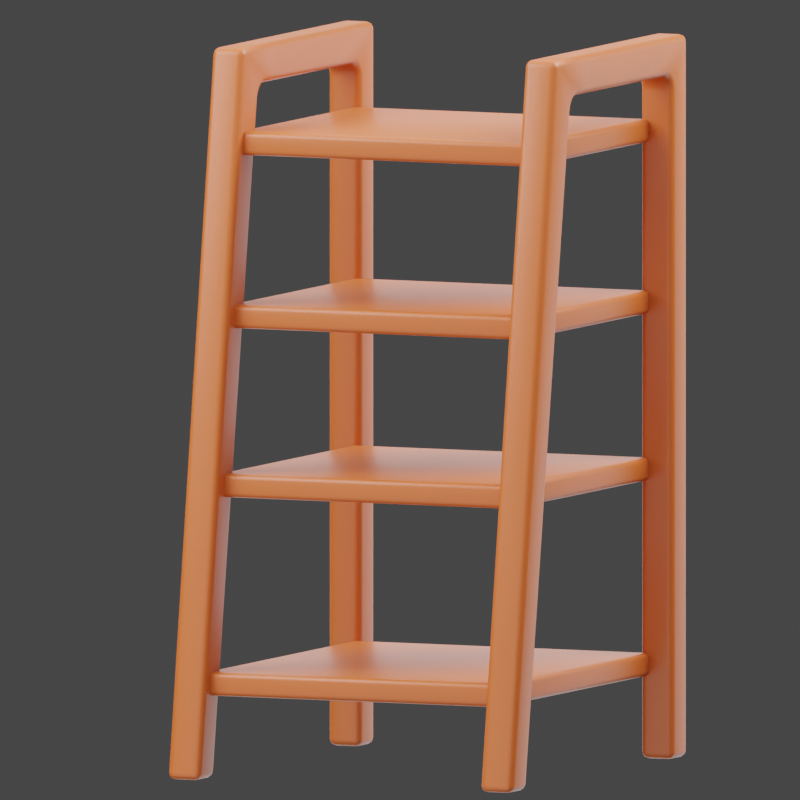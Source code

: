 # Source: Shelf.blend  (saved by Blender 3.2.14; exported with 4.5.12 LTS)
import bpy
from mathutils import Matrix  # noqa: F401  (used for matrix-valued properties, if any)

bpy.ops.wm.read_factory_settings(use_empty=True)
scene = bpy.context.scene
scene.name = 'a15.  Debit EDC'

# ---- collections
col_collection_015 = bpy.data.collections.new('Collection.015'); scene.collection.children.link(col_collection_015)

# ---- materials (node trees are filled in below, after node groups)
mat_material_003 = bpy.data.materials.new('Material.003')

# ---- node groups
ng_auto_smooth = bpy.data.node_groups.new('Auto Smooth', 'GeometryNodeTree')
_s = ng_auto_smooth.interface.new_socket(name='Geometry', in_out='OUTPUT', socket_type='NodeSocketGeometry')
_s = ng_auto_smooth.interface.new_socket(name='Geometry', in_out='INPUT', socket_type='NodeSocketGeometry')
_s = ng_auto_smooth.interface.new_socket(name='Angle', in_out='INPUT', socket_type='NodeSocketFloat')
_s.subtype = 'ANGLE'
_s.min_value = 0.0
_s.max_value = 3.142
ng_auto_smooth.is_modifier = True
_N = ng_auto_smooth.nodes; _L = ng_auto_smooth.links
n0 = _N.new('NodeGroupOutput'); n0.name = 'Group Output'; n0.location = (480, -100)
n1 = _N.new('NodeGroupInput'); n1.name = 'Group Input'; n1.location = (-420, -300)
n2 = _N.new('NodeGroupInput'); n2.name = 'Group Input.001'; n2.location = (-60, -100)
n3 = _N.new('GeometryNodeSetShadeSmooth'); n3.name = 'Set Shade Smooth'; n3.location = (120, -100)
n3.domain = 'EDGE'
n4 = _N.new('GeometryNodeSetShadeSmooth'); n4.name = 'Set Shade Smooth.001'; n4.location = (300, -100)
n5 = _N.new('GeometryNodeInputMeshEdgeAngle'); n5.name = 'Edge Angle'; n5.location = (-420, -220)
n6 = _N.new('GeometryNodeInputEdgeSmooth'); n6.name = 'Is Edge Smooth'; n6.location = (-60, -160)
n7 = _N.new('GeometryNodeInputShadeSmooth'); n7.name = 'Is Face Smooth'; n7.location = (-240, -340)
n8 = _N.new('FunctionNodeBooleanMath'); n8.name = 'Boolean Math'; n8.location = (-60, -220)
n9 = _N.new('FunctionNodeCompare'); n9.name = 'Compare'; n9.location = (-240, -180)
n9.operation = 'LESS_EQUAL'
_L.new(n5.outputs[0], n9.inputs[0])
_L.new(n4.outputs[0], n0.inputs[0])
_L.new(n1.outputs[1], n9.inputs[1])
_L.new(n9.outputs[0], n8.inputs[0])
_L.new(n7.outputs[0], n8.inputs[1])
_L.new(n2.outputs[0], n3.inputs[0])
_L.new(n6.outputs[0], n3.inputs[1])
_L.new(n3.outputs[0], n4.inputs[0])
_L.new(n8.outputs[0], n3.inputs[2])
n0.is_active_output = True

# ---- material node trees
mat_material_003.use_nodes = True; mat_material_003.node_tree.nodes.clear()
_N = mat_material_003.node_tree.nodes; _L = mat_material_003.node_tree.links
n0 = _N.new('ShaderNodeBsdfPrincipled'); n0.name = 'Principled BSDF'; n0.location = (10, 300)
n0.distribution = 'GGX'
n0.subsurface_method = 'RANDOM_WALK_SKIN'
n0.inputs[0].default_value = (0.4678, 0.08438, 0.01444, 1.0)
n0.inputs[2].default_value = 0.4
n0.inputs[3].default_value = 1.45
n0.inputs[27].default_value = (0.0, 0.0, 0.0, 1.0)
n0.inputs[28].default_value = 1.0
n1 = _N.new('ShaderNodeOutputMaterial'); n1.name = 'Material Output'; n1.location = (300, 300)
_L.new(n0.outputs[0], n1.inputs[0])
n1.is_active_output = True

# ---- world
world_world_015 = bpy.data.worlds.new('World.015'); scene.world = world_world_015
world_world_015.use_nodes = True; world_world_015.node_tree.nodes.clear()
_N = world_world_015.node_tree.nodes; _L = world_world_015.node_tree.links
n0 = _N.new('ShaderNodeOutputWorld'); n0.name = 'World Output'; n0.location = (300, 300)
n1 = _N.new('ShaderNodeBackground'); n1.name = 'Background'; n1.location = (10, 300)
n1.inputs[0].default_value = (0.05088, 0.05088, 0.05088, 1.0)
_L.new(n1.outputs[0], n0.inputs[0])
n0.is_active_output = True
world_world_015.color = (0.05088, 0.05088, 0.05088)
world_world_015.use_sun_shadow = False
world_world_015.sun_shadow_jitter_overblur = 0.0

# ---- cameras
cam_camera_012 = bpy.data.cameras.new('Camera.012')
cam_camera_012.type = 'ORTHO'
cam_camera_012.clip_end = 100.0
cam_camera_012.ortho_scale = 1.805
cam_camera_012.shift_x = -0.01
cam_camera_012.shift_y = -0.01

# ---- lights
light_area_022 = bpy.data.lights.new('Area.022', 'AREA')
light_area_022.transmission_factor = 0.0
light_area_022.energy = 1728.0
light_area_022.shadow_soft_size = 1.0
light_area_022.shadow_maximum_resolution = 0.006
light_area_022.use_absolute_resolution = True
light_area_022.size = 1.0
light_area_022.size_y = 1.0
light_light_023 = bpy.data.lights.new('Light.023', 'POINT')
light_light_023.transmission_factor = 0.0
light_light_023.energy = 2000.0
light_light_023.shadow_soft_size = 2.5
light_light_023.shadow_maximum_resolution = 0.006
light_light_023.use_absolute_resolution = True
light_light_024 = bpy.data.lights.new('Light.024', 'POINT')
light_light_024.transmission_factor = 0.0
light_light_024.energy = 1500.0
light_light_024.shadow_soft_size = 2.0
light_light_024.shadow_maximum_resolution = 0.006
light_light_024.use_absolute_resolution = True
light_area_023 = bpy.data.lights.new('Area.023', 'AREA')
light_area_023.transmission_factor = 0.0
light_area_023.energy = 157.1
light_area_023.shadow_soft_size = 1.37
light_area_023.shadow_maximum_resolution = 0.006
light_area_023.use_absolute_resolution = True
light_area_023.size = 1.37
light_area_023.size_y = 1.0
light_area_001 = bpy.data.lights.new('Area.001', 'AREA')
light_area_001.transmission_factor = 0.0
light_area_001.energy = 157.1
light_area_001.shadow_soft_size = 1.37
light_area_001.shadow_maximum_resolution = 0.006
light_area_001.use_absolute_resolution = True
light_area_001.size = 1.37
light_area_001.size_y = 1.0

# ---- meshes
me_cube_004 = bpy.data.meshes.new('Cube.004')
me_cube_004.from_pydata([(-1.379, -0.09873, -0.9962), (-0.7551, -0.09873, 3.051), (-1.379, 0.09873, -0.9962), (-0.7551, 0.09873, 3.051), (-1.159, -0.09873, -0.9962), (-1.159, 0.09873, -0.9962), (0.0, 0.09873, 3.051), (0.0, -0.09873, 3.051), (0.0, 0.09873, 2.832), (0.0, -0.09873, 2.832), (1.059, -0.09873, -0.9962), (1.059, -0.09873, 3.051), (1.059, 0.09873, -0.9962), (1.059, 0.09873, 3.051), (0.8451, -0.09873, -0.9962), (0.8451, 0.09873, -0.9962), (-0.4481, 0.09873, 2.832), (-0.5481, 0.09873, 2.747), (-0.4579, 0.09873, 2.831), (-0.4677, 0.09873, 2.829), (-0.4774, 0.09873, 2.827), (-0.4869, 0.09873, 2.823), (-0.4961, 0.09873, 2.819), (-0.5049, 0.09873, 2.813), (-0.5131, 0.09873, 2.807), (-0.5207, 0.09873, 2.8), (-0.5276, 0.09873, 2.792), (-0.5336, 0.09873, 2.783), (-0.5387, 0.09873, 2.775), (-0.5429, 0.09873, 2.765), (-0.5461, 0.09873, 2.756), (-0.5481, -0.09873, 2.747), (-0.4481, -0.09873, 2.832), (-0.5461, -0.09873, 2.756), (-0.5429, -0.09873, 2.765), (-0.5387, -0.09873, 2.775), (-0.5336, -0.09873, 2.783), (-0.5276, -0.09873, 2.792), (-0.5207, -0.09873, 2.8), (-0.5131, -0.09873, 2.807), (-0.5049, -0.09873, 2.813), (-0.4961, -0.09873, 2.819), (-0.4869, -0.09873, 2.823), (-0.4774, -0.09873, 2.827), (-0.4677, -0.09873, 2.829), (-0.4579, -0.09873, 2.831), (0.8451, 0.09873, 2.745), (0.759, 0.09873, 2.832), (0.8446, 0.09873, 2.755), (0.843, 0.09873, 2.765), (0.8403, 0.09873, 2.774), (0.8366, 0.09873, 2.783), (0.8319, 0.09873, 2.791), (0.8263, 0.09873, 2.799), (0.8199, 0.09873, 2.806), (0.8127, 0.09873, 2.813), (0.8048, 0.09873, 2.818), (0.7964, 0.09873, 2.823), (0.7874, 0.09873, 2.827), (0.7781, 0.09873, 2.829), (0.7686, 0.09873, 2.831), (0.759, -0.09873, 2.832), (0.8451, -0.09873, 2.745), (0.7686, -0.09873, 2.831), (0.7781, -0.09873, 2.829), (0.7874, -0.09873, 2.827), (0.7964, -0.09873, 2.823), (0.8048, -0.09873, 2.818), (0.8127, -0.09873, 2.813), (0.8199, -0.09873, 2.806), (0.8263, -0.09873, 2.799), (0.8319, -0.09873, 2.791), (0.8366, -0.09873, 2.783), (0.8403, -0.09873, 2.774), (0.843, -0.09873, 2.765), (0.8446, -0.09873, 2.755), (-1.379, 2.003, -0.9962), (-0.7551, 2.003, 3.051), (-1.379, 1.806, -0.9962), (-0.7551, 1.806, 3.051), (-1.159, 2.003, -0.9962), (-1.159, 1.806, -0.9962), (7.333e-08, 1.806, 3.051), (9.059e-08, 2.003, 3.051), (7.333e-08, 1.806, 2.832), (9.059e-08, 2.003, 2.832), (1.059, 2.003, -0.9962), (1.059, 2.003, 3.051), (1.059, 1.806, -0.9962), (1.059, 1.806, 3.051), (0.8451, 2.003, -0.9962), (0.8451, 1.806, -0.9962), (-0.4481, 1.806, 2.832), (-0.5481, 1.806, 2.747), (-0.4579, 1.806, 2.831), (-0.4677, 1.806, 2.829), (-0.4774, 1.806, 2.827), (-0.4869, 1.806, 2.823), (-0.4961, 1.806, 2.819), (-0.5049, 1.806, 2.813), (-0.5131, 1.806, 2.807), (-0.5207, 1.806, 2.8), (-0.5276, 1.806, 2.792), (-0.5336, 1.806, 2.783), (-0.5387, 1.806, 2.775), (-0.5429, 1.806, 2.765), (-0.5461, 1.806, 2.756), (-0.5481, 2.003, 2.747), (-0.4481, 2.003, 2.832), (-0.5461, 2.003, 2.756), (-0.5429, 2.003, 2.765), (-0.5387, 2.003, 2.775), (-0.5336, 2.003, 2.783), (-0.5276, 2.003, 2.792), (-0.5207, 2.003, 2.8), (-0.5131, 2.003, 2.807), (-0.5049, 2.003, 2.813), (-0.4961, 2.003, 2.819), (-0.4869, 2.003, 2.823), (-0.4774, 2.003, 2.827), (-0.4677, 2.003, 2.829), (-0.4579, 2.003, 2.831), (0.8451, 1.806, 2.745), (0.759, 1.806, 2.832), (0.8446, 1.806, 2.755), (0.843, 1.806, 2.765), (0.8403, 1.806, 2.774), (0.8366, 1.806, 2.783), (0.8319, 1.806, 2.791), (0.8263, 1.806, 2.799), (0.8199, 1.806, 2.806), (0.8127, 1.806, 2.813), (0.8048, 1.806, 2.818), (0.7964, 1.806, 2.823), (0.7874, 1.806, 2.827), (0.7781, 1.806, 2.829), (0.7686, 1.806, 2.831), (0.759, 2.003, 2.832), (0.8451, 2.003, 2.745), (0.7686, 2.003, 2.831), (0.7781, 2.003, 2.829), (0.7874, 2.003, 2.827), (0.7964, 2.003, 2.823), (0.8048, 2.003, 2.818), (0.8127, 2.003, 2.813), (0.8199, 2.003, 2.806), (0.8263, 2.003, 2.799), (0.8319, 2.003, 2.791), (0.8366, 2.003, 2.783), (0.8403, 2.003, 2.774), (0.843, 2.003, 2.765), (0.8446, 2.003, 2.755)], [], [(31, 33, 34, 35, 36, 37, 38, 39, 40, 41, 42, 43, 44, 45, 32, 9, 7, 1, 0, 4), (15, 14, 62, 46), (3, 1, 7, 6), (2, 5, 4, 0), (0, 1, 3, 2), (32, 16, 8, 9), (8, 6, 7, 9), (3, 6, 8, 16, 18, 19, 20, 21, 22, 23, 24, 25, 26, 27, 28, 29, 30, 17, 5, 2), (61, 63, 64, 65, 66, 67, 68, 69, 70, 71, 72, 73, 74, 75, 62, 14, 10, 11, 7, 9), (13, 6, 7, 11), (12, 10, 14, 15), (10, 12, 13, 11), (61, 9, 8, 47), (13, 12, 15, 46, 48, 49, 50, 51, 52, 53, 54, 55, 56, 57, 58, 59, 60, 47, 8, 6), (16, 32, 45, 18), (18, 45, 44, 19), (19, 44, 43, 20), (20, 43, 42, 21), (21, 42, 41, 22), (22, 41, 40, 23), (23, 40, 39, 24), (24, 39, 38, 25), (25, 38, 37, 26), (26, 37, 36, 27), (27, 36, 35, 28), (28, 35, 34, 29), (29, 34, 33, 30), (30, 33, 31, 17), (46, 62, 75, 48), (48, 75, 74, 49), (49, 74, 73, 50), (50, 73, 72, 51), (51, 72, 71, 52), (52, 71, 70, 53), (53, 70, 69, 54), (54, 69, 68, 55), (55, 68, 67, 56), (56, 67, 66, 57), (57, 66, 65, 58), (58, 65, 64, 59), (59, 64, 63, 60), (60, 63, 61, 47), (5, 17, 31, 4), (107, 80, 76, 77, 83, 85, 108, 121, 120, 119, 118, 117, 116, 115, 114, 113, 112, 111, 110, 109), (91, 122, 138, 90), (79, 82, 83, 77), (78, 76, 80, 81), (76, 78, 79, 77), (108, 85, 84, 92), (84, 85, 83, 82), (79, 78, 81, 93, 106, 105, 104, 103, 102, 101, 100, 99, 98, 97, 96, 95, 94, 92, 84, 82), (137, 85, 83, 87, 86, 90, 138, 151, 150, 149, 148, 147, 146, 145, 144, 143, 142, 141, 140, 139), (89, 87, 83, 82), (88, 91, 90, 86), (86, 87, 89, 88), (137, 123, 84, 85), (89, 82, 84, 123, 136, 135, 134, 133, 132, 131, 130, 129, 128, 127, 126, 125, 124, 122, 91, 88), (92, 94, 121, 108), (94, 95, 120, 121), (95, 96, 119, 120), (96, 97, 118, 119), (97, 98, 117, 118), (98, 99, 116, 117), (99, 100, 115, 116), (100, 101, 114, 115), (101, 102, 113, 114), (102, 103, 112, 113), (103, 104, 111, 112), (104, 105, 110, 111), (105, 106, 109, 110), (106, 93, 107, 109), (122, 124, 151, 138), (124, 125, 150, 151), (125, 126, 149, 150), (126, 127, 148, 149), (127, 128, 147, 148), (128, 129, 146, 147), (129, 130, 145, 146), (130, 131, 144, 145), (131, 132, 143, 144), (132, 133, 142, 143), (133, 134, 141, 142), (134, 135, 140, 141), (135, 136, 139, 140), (136, 123, 137, 139), (81, 80, 107, 93)])
me_cube_004.polygons.foreach_set('use_smooth', [True] * 86)
_uv = me_cube_004.uv_layers.new(name='UVMap')
_uv.uv.foreach_set('vector', [0.6038, 0.75, 0.6044, 0.7498, 0.6049, 0.7491, 0.6055, 0.7479, 0.606, 0.7464, 0.6066, 0.7446, 0.607, 0.7432, 0.6084, 0.7426, 0.6085, 0.7432, 0.6086, 0.7447, 0.6087, 0.7465, 0.6088, 0.748, 0.6089, 0.7491, 0.609, 0.7498, 0.609, 0.75, 0.609, 0.75, 0.625, 0.75, 0.625, 1.0, 0.375, 1.0, 0.375, 0.75, 0.375, 0.5, 0.375, 0.75, 0.6037, 0.75, 0.6037, 0.5, 0.875, 0.5, 0.875, 0.75, 0.625, 0.75, 0.625, 0.5, 0.125, 0.5, 0.375, 0.5, 0.375, 0.75, 0.125, 0.75, 0.375, 0.0, 0.625, 0.0, 0.625, 0.25, 0.375, 0.25, 0.609, 0.75, 0.609, 0.5, 0.609, 0.5, 0.609, 0.75, 0.609, 0.5, 0.625, 0.5, 0.625, 0.75, 0.609, 0.75, 0.625, 0.25, 0.625, 0.5, 0.609, 0.5, 0.609, 0.5, 0.609, 0.5002, 0.6089, 0.5009, 0.6088, 0.502, 0.6087, 0.5035, 0.6086, 0.5053, 0.6085, 0.5068, 0.6084, 0.5074, 0.607, 0.5068, 0.6066, 0.5054, 0.606, 0.5036, 0.6055, 0.5021, 0.6049, 0.5009, 0.6044, 0.5002, 0.6038, 0.5, 0.375, 0.5, 0.375, 0.25, 0.609, 0.75, 0.609, 0.7498, 0.6089, 0.749, 0.6088, 0.7477, 0.6087, 0.746, 0.6086, 0.7441, 0.6085, 0.7425, 0.6084, 0.7417, 0.6069, 0.7423, 0.6064, 0.7439, 0.6059, 0.7458, 0.6054, 0.7476, 0.6049, 0.7489, 0.6043, 0.7497, 0.6037, 0.75, 0.375, 0.75, 0.375, 1.0, 0.625, 1.0, 0.625, 0.75, 0.609, 0.75, 0.875, 0.5, 0.625, 0.5, 0.625, 0.75, 0.875, 0.75, 0.125, 0.5, 0.125, 0.75, 0.375, 0.75, 0.375, 0.5, 0.375, 0.0, 0.375, 0.25, 0.625, 0.25, 0.625, 0.0, 0.609, 0.75, 0.609, 0.75, 0.609, 0.5, 0.609, 0.5, 0.625, 0.25, 0.375, 0.25, 0.375, 0.5, 0.6037, 0.5, 0.6043, 0.5003, 0.6049, 0.5011, 0.6054, 0.5024, 0.6059, 0.5042, 0.6064, 0.5061, 0.6069, 0.5077, 0.6084, 0.5083, 0.6085, 0.5075, 0.6086, 0.5059, 0.6087, 0.504, 0.6088, 0.5023, 0.6089, 0.501, 0.609, 0.5002, 0.609, 0.5, 0.609, 0.5, 0.625, 0.5, 0.609, 0.5, 0.609, 0.75, 0.609, 0.7498, 0.609, 0.5002, 0.609, 0.5002, 0.609, 0.7498, 0.6089, 0.7491, 0.6089, 0.5009, 0.6089, 0.5009, 0.6089, 0.7491, 0.6088, 0.748, 0.6088, 0.502, 0.6088, 0.502, 0.6088, 0.748, 0.6087, 0.7465, 0.6087, 0.5035, 0.6087, 0.5035, 0.6087, 0.7465, 0.6086, 0.7447, 0.6086, 0.5053, 0.6086, 0.5053, 0.6086, 0.7447, 0.6085, 0.7432, 0.6085, 0.5068, 0.6085, 0.5068, 0.6085, 0.7432, 0.6084, 0.7426, 0.6084, 0.5074, 0.6084, 0.5074, 0.6084, 0.7426, 0.607, 0.7432, 0.607, 0.5068, 0.607, 0.5068, 0.607, 0.7432, 0.6066, 0.7446, 0.6066, 0.5054, 0.6066, 0.5054, 0.6066, 0.7446, 0.606, 0.7464, 0.606, 0.5036, 0.606, 0.5036, 0.606, 0.7464, 0.6055, 0.7479, 0.6055, 0.5021, 0.6055, 0.5021, 0.6055, 0.7479, 0.6049, 0.7491, 0.6049, 0.5009, 0.6049, 0.5009, 0.6049, 0.7491, 0.6044, 0.7498, 0.6044, 0.5002, 0.6044, 0.5002, 0.6044, 0.7498, 0.6038, 0.75, 0.6038, 0.5, 0.6037, 0.5, 0.6037, 0.75, 0.6043, 0.7497, 0.6043, 0.5003, 0.6043, 0.5003, 0.6043, 0.7497, 0.6049, 0.7489, 0.6049, 0.5011, 0.6049, 0.5011, 0.6049, 0.7489, 0.6054, 0.7476, 0.6054, 0.5024, 0.6054, 0.5024, 0.6054, 0.7476, 0.6059, 0.7458, 0.6059, 0.5042, 0.6059, 0.5042, 0.6059, 0.7458, 0.6064, 0.7439, 0.6064, 0.5061, 0.6064, 0.5061, 0.6064, 0.7439, 0.6069, 0.7423, 0.6069, 0.5077, 0.6069, 0.5077, 0.6069, 0.7423, 0.6084, 0.7417, 0.6084, 0.5083, 0.6084, 0.5083, 0.6084, 0.7417, 0.6085, 0.7425, 0.6085, 0.5075, 0.6085, 0.5075, 0.6085, 0.7425, 0.6086, 0.7441, 0.6086, 0.5059, 0.6086, 0.5059, 0.6086, 0.7441, 0.6087, 0.746, 0.6087, 0.504, 0.6087, 0.504, 0.6087, 0.746, 0.6088, 0.7477, 0.6088, 0.5023, 0.6088, 0.5023, 0.6088, 0.7477, 0.6089, 0.749, 0.6089, 0.501, 0.6089, 0.501, 0.6089, 0.749, 0.609, 0.7498, 0.609, 0.5002, 0.609, 0.5002, 0.609, 0.7498, 0.609, 0.75, 0.609, 0.5, 0.375, 0.5, 0.6038, 0.5, 0.6038, 0.75, 0.375, 0.75, 0.6038, 0.75, 0.375, 0.75, 0.375, 1.0, 0.625, 1.0, 0.625, 0.75, 0.609, 0.75, 0.609, 0.75, 0.609, 0.7498, 0.6089, 0.7491, 0.6088, 0.748, 0.6087, 0.7465, 0.6086, 0.7447, 0.6085, 0.7432, 0.6084, 0.7426, 0.607, 0.7432, 0.6066, 0.7446, 0.606, 0.7464, 0.6055, 0.7479, 0.6049, 0.7491, 0.6044, 0.7498, 0.375, 0.5, 0.6037, 0.5, 0.6037, 0.75, 0.375, 0.75, 0.875, 0.5, 0.625, 0.5, 0.625, 0.75, 0.875, 0.75, 0.125, 0.5, 0.125, 0.75, 0.375, 0.75, 0.375, 0.5, 0.375, 0.0, 0.375, 0.25, 0.625, 0.25, 0.625, 0.0, 0.609, 0.75, 0.609, 0.75, 0.609, 0.5, 0.609, 0.5, 0.609, 0.5, 0.609, 0.75, 0.625, 0.75, 0.625, 0.5, 0.625, 0.25, 0.375, 0.25, 0.375, 0.5, 0.6038, 0.5, 0.6044, 0.5002, 0.6049, 0.5009, 0.6055, 0.5021, 0.606, 0.5036, 0.6066, 0.5054, 0.607, 0.5068, 0.6084, 0.5074, 0.6085, 0.5068, 0.6086, 0.5053, 0.6087, 0.5035, 0.6088, 0.502, 0.6089, 0.5009, 0.609, 0.5002, 0.609, 0.5, 0.609, 0.5, 0.625, 0.5, 0.609, 0.75, 0.609, 0.75, 0.625, 0.75, 0.625, 1.0, 0.375, 1.0, 0.375, 0.75, 0.6037, 0.75, 0.6043, 0.7497, 0.6049, 0.7489, 0.6054, 0.7476, 0.6059, 0.7458, 0.6064, 0.7439, 0.6069, 0.7423, 0.6084, 0.7417, 0.6085, 0.7425, 0.6086, 0.7441, 0.6087, 0.746, 0.6088, 0.7477, 0.6089, 0.749, 0.609, 0.7498, 0.875, 0.5, 0.875, 0.75, 0.625, 0.75, 0.625, 0.5, 0.125, 0.5, 0.375, 0.5, 0.375, 0.75, 0.125, 0.75, 0.375, 0.0, 0.625, 0.0, 0.625, 0.25, 0.375, 0.25, 0.609, 0.75, 0.609, 0.5, 0.609, 0.5, 0.609, 0.75, 0.625, 0.25, 0.625, 0.5, 0.609, 0.5, 0.609, 0.5, 0.609, 0.5002, 0.6089, 0.501, 0.6088, 0.5023, 0.6087, 0.504, 0.6086, 0.5059, 0.6085, 0.5075, 0.6084, 0.5083, 0.6069, 0.5077, 0.6064, 0.5061, 0.6059, 0.5042, 0.6054, 0.5024, 0.6049, 0.5011, 0.6043, 0.5003, 0.6037, 0.5, 0.375, 0.5, 0.375, 0.25, 0.609, 0.5, 0.609, 0.5002, 0.609, 0.7498, 0.609, 0.75, 0.609, 0.5002, 0.6089, 0.5009, 0.6089, 0.7491, 0.609, 0.7498, 0.6089, 0.5009, 0.6088, 0.502, 0.6088, 0.748, 0.6089, 0.7491, 0.6088, 0.502, 0.6087, 0.5035, 0.6087, 0.7465, 0.6088, 0.748, 0.6087, 0.5035, 0.6086, 0.5053, 0.6086, 0.7447, 0.6087, 0.7465, 0.6086, 0.5053, 0.6085, 0.5068, 0.6085, 0.7432, 0.6086, 0.7447, 0.6085, 0.5068, 0.6084, 0.5074, 0.6084, 0.7426, 0.6085, 0.7432, 0.6084, 0.5074, 0.607, 0.5068, 0.607, 0.7432, 0.6084, 0.7426, 0.607, 0.5068, 0.6066, 0.5054, 0.6066, 0.7446, 0.607, 0.7432, 0.6066, 0.5054, 0.606, 0.5036, 0.606, 0.7464, 0.6066, 0.7446, 0.606, 0.5036, 0.6055, 0.5021, 0.6055, 0.7479, 0.606, 0.7464, 0.6055, 0.5021, 0.6049, 0.5009, 0.6049, 0.7491, 0.6055, 0.7479, 0.6049, 0.5009, 0.6044, 0.5002, 0.6044, 0.7498, 0.6049, 0.7491, 0.6044, 0.5002, 0.6038, 0.5, 0.6038, 0.75, 0.6044, 0.7498, 0.6037, 0.5, 0.6043, 0.5003, 0.6043, 0.7497, 0.6037, 0.75, 0.6043, 0.5003, 0.6049, 0.5011, 0.6049, 0.7489, 0.6043, 0.7497, 0.6049, 0.5011, 0.6054, 0.5024, 0.6054, 0.7476, 0.6049, 0.7489, 0.6054, 0.5024, 0.6059, 0.5042, 0.6059, 0.7458, 0.6054, 0.7476, 0.6059, 0.5042, 0.6064, 0.5061, 0.6064, 0.7439, 0.6059, 0.7458, 0.6064, 0.5061, 0.6069, 0.5077, 0.6069, 0.7423, 0.6064, 0.7439, 0.6069, 0.5077, 0.6084, 0.5083, 0.6084, 0.7417, 0.6069, 0.7423, 0.6084, 0.5083, 0.6085, 0.5075, 0.6085, 0.7425, 0.6084, 0.7417, 0.6085, 0.5075, 0.6086, 0.5059, 0.6086, 0.7441, 0.6085, 0.7425, 0.6086, 0.5059, 0.6087, 0.504, 0.6087, 0.746, 0.6086, 0.7441, 0.6087, 0.504, 0.6088, 0.5023, 0.6088, 0.7477, 0.6087, 0.746, 0.6088, 0.5023, 0.6089, 0.501, 0.6089, 0.749, 0.6088, 0.7477, 0.6089, 0.501, 0.609, 0.5002, 0.609, 0.7498, 0.6089, 0.749, 0.609, 0.5002, 0.609, 0.5, 0.609, 0.75, 0.609, 0.7498, 0.375, 0.5, 0.375, 0.75, 0.6038, 0.75, 0.6038, 0.5])
me_cube_004.materials.append(mat_material_003)
me_cube_004.update()
me_cube_013 = bpy.data.meshes.new('Cube.013')
me_cube_013.from_pydata([(-0.9099, -1.19, -0.06597), (-0.9099, -1.19, 0.06597), (-0.9099, 0.9041, -0.06597), (-0.9099, 0.9041, 0.06597), (0.9067, -1.19, -0.06597), (0.9067, -1.19, 0.06597), (0.9067, 0.9041, -0.06597), (0.9067, 0.9041, 0.06597), (-0.9099, -0.742, 2.923), (-0.9099, -0.742, 3.055), (-0.9099, 0.9041, 2.923), (-0.9099, 0.9041, 3.055), (0.9067, -0.742, 2.923), (0.9067, -0.742, 3.055), (0.9067, 0.9041, 2.923), (0.9067, 0.9041, 3.055), (-0.9099, -0.8562, 1.963), (-0.9099, -0.8562, 2.095), (-0.9099, 0.9088, 1.963), (-0.9099, 0.9088, 2.095), (0.9067, -0.8562, 1.963), (0.9067, -0.8562, 2.095), (0.9067, 0.9088, 1.963), (0.9067, 0.9088, 2.095), (-0.9099, -0.9998, 1.029), (-0.9099, -0.9998, 1.161), (-0.9099, 0.8949, 1.029), (-0.9099, 0.8949, 1.161), (0.9067, -0.9998, 1.029), (0.9067, -0.9998, 1.161), (0.9067, 0.8949, 1.029), (0.9067, 0.8949, 1.161)], [], [(0, 1, 3, 2), (2, 3, 7, 6), (6, 7, 5, 4), (4, 5, 1, 0), (2, 6, 4, 0), (7, 3, 1, 5), (8, 9, 11, 10), (10, 11, 15, 14), (14, 15, 13, 12), (12, 13, 9, 8), (10, 14, 12, 8), (15, 11, 9, 13), (16, 17, 19, 18), (18, 19, 23, 22), (22, 23, 21, 20), (20, 21, 17, 16), (18, 22, 20, 16), (23, 19, 17, 21), (24, 25, 27, 26), (26, 27, 31, 30), (30, 31, 29, 28), (28, 29, 25, 24), (26, 30, 28, 24), (31, 27, 25, 29)])
me_cube_013.polygons.foreach_set('use_smooth', [True] * 24)
_uv = me_cube_013.uv_layers.new(name='UVMap')
_uv.uv.foreach_set('vector', [0.375, 0.0, 0.625, 0.0, 0.625, 0.25, 0.375, 0.25, 0.375, 0.25, 0.625, 0.25, 0.625, 0.5, 0.375, 0.5, 0.375, 0.5, 0.625, 0.5, 0.625, 0.75, 0.375, 0.75, 0.375, 0.75, 0.625, 0.75, 0.625, 1.0, 0.375, 1.0, 0.125, 0.5, 0.375, 0.5, 0.375, 0.75, 0.125, 0.75, 0.625, 0.5, 0.875, 0.5, 0.875, 0.75, 0.625, 0.75, 0.375, 0.0, 0.625, 0.0, 0.625, 0.25, 0.375, 0.25, 0.375, 0.25, 0.625, 0.25, 0.625, 0.5, 0.375, 0.5, 0.375, 0.5, 0.625, 0.5, 0.625, 0.75, 0.375, 0.75, 0.375, 0.75, 0.625, 0.75, 0.625, 1.0, 0.375, 1.0, 0.125, 0.5, 0.375, 0.5, 0.375, 0.75, 0.125, 0.75, 0.625, 0.5, 0.875, 0.5, 0.875, 0.75, 0.625, 0.75, 0.375, 0.0, 0.625, 0.0, 0.625, 0.25, 0.375, 0.25, 0.375, 0.25, 0.625, 0.25, 0.625, 0.5, 0.375, 0.5, 0.375, 0.5, 0.625, 0.5, 0.625, 0.75, 0.375, 0.75, 0.375, 0.75, 0.625, 0.75, 0.625, 1.0, 0.375, 1.0, 0.125, 0.5, 0.375, 0.5, 0.375, 0.75, 0.125, 0.75, 0.625, 0.5, 0.875, 0.5, 0.875, 0.75, 0.625, 0.75, 0.375, 0.0, 0.625, 0.0, 0.625, 0.25, 0.375, 0.25, 0.375, 0.25, 0.625, 0.25, 0.625, 0.5, 0.375, 0.5, 0.375, 0.5, 0.625, 0.5, 0.625, 0.75, 0.375, 0.75, 0.375, 0.75, 0.625, 0.75, 0.625, 1.0, 0.375, 1.0, 0.125, 0.5, 0.375, 0.5, 0.375, 0.75, 0.125, 0.75, 0.625, 0.5, 0.875, 0.5, 0.875, 0.75, 0.625, 0.75])
me_cube_013.materials.append(mat_material_003)
me_cube_013.update()

# ---- objects
ob_cube_003 = bpy.data.objects.new('Cube.003', me_cube_004)
ob_cube_005 = bpy.data.objects.new('Cube.005', me_cube_013)
ob_area_031 = bpy.data.objects.new('Area.031', light_area_022)
ob_camera_016 = bpy.data.objects.new('Camera.016', cam_camera_012)
ob_light_031 = bpy.data.objects.new('Light.031', light_light_023)
ob_light_032 = bpy.data.objects.new('Light.032', light_light_024)
ob_area_032 = bpy.data.objects.new('Area.032', light_area_023)
ob_area_001 = bpy.data.objects.new('Area.001', light_area_001)

# ---- transforms, parenting, visibility, modifiers, constraints
ob_cube_003.location = (0.4093, 0.01372, 0.3948)
ob_cube_003.rotation_euler = (0.0, -0.0, 1.571)
ob_cube_003.scale = (0.4047, 0.4047, 0.4047)
_m = ob_cube_003.modifiers.new('Bevel', 'BEVEL')
_m.width = 0.04
_m.width_pct = 0.04
_m.segments = 4
_m = ob_cube_003.modifiers.new('Auto Smooth', 'NODES')
_m.node_group = ng_auto_smooth
_gi = [s.identifier for s in ng_auto_smooth.interface.items_tree if s.item_type == 'SOCKET' and s.in_out == 'INPUT']
_m[_gi[1]] = 0.5236  # Angle
ob_cube_005.location = (0.024, 0.003119, 0.205)
ob_cube_005.scale = (0.4047, 0.4047, 0.4047)
_m = ob_cube_005.modifiers.new('Bevel', 'BEVEL')
_m.width = 0.03
_m.width_pct = 0.03
_m.segments = 4
_m = ob_cube_005.modifiers.new('Auto Smooth', 'NODES')
_m.node_group = ng_auto_smooth
_gi = [s.identifier for s in ng_auto_smooth.interface.items_tree if s.item_type == 'SOCKET' and s.in_out == 'INPUT']
_m[_gi[1]] = 0.5236  # Angle
ob_area_031.location = (-0.2545, -0.02101, 6.044)
ob_area_031.scale = (16.58, 16.58, 16.58)
ob_area_031.lineart.crease_threshold = 0.0
ob_camera_016.location = (0.5538, -1.358, 0.9751)
ob_camera_016.rotation_euler = (1.478, -1.041e-05, 0.4159)
ob_camera_016.scale = (1.01, 1.0, 1.0)
ob_camera_016.lock_rotations_4d = False
ob_camera_016.empty_display_type = 'ARROWS'
ob_camera_016.color = (0.0, 0.0, 0.0, 0.0)
ob_camera_016.display_type = 'WIRE'
ob_camera_016.lineart.crease_threshold = 0.0
ob_light_031.location = (-3.616, -3.776, 4.358)
ob_light_031.rotation_euler = (0.6503, 0.05522, 1.883)
ob_light_031.lock_rotations_4d = False
ob_light_031.empty_display_type = 'ARROWS'
ob_light_031.color = (0.0, 0.0, 0.0, 0.0)
ob_light_031.lineart.crease_threshold = 0.0
ob_light_032.location = (3.083, 1.656, 4.358)
ob_light_032.rotation_euler = (0.6503, 0.05522, 1.883)
ob_light_032.lock_rotations_4d = False
ob_light_032.empty_display_type = 'ARROWS'
ob_light_032.color = (0.0, 0.0, 0.0, 0.0)
ob_light_032.lineart.crease_threshold = 0.0
ob_area_032.location = (-0.1776, -3.944, -0.712)
ob_area_032.rotation_euler = (1.995, -0.0, 0.0)
ob_area_032.scale = (4.521, 4.521, 4.521)
ob_area_032.lineart.crease_threshold = 0.0
ob_area_001.location = (-0.1776, 3.049, -0.3686)
ob_area_001.rotation_euler = (4.267, -0.0, 0.0)
ob_area_001.scale = (4.521, 4.521, 4.521)
ob_area_001.lineart.crease_threshold = 0.0

# ---- collection membership
scene.collection.objects.link(ob_cube_003)
scene.collection.objects.link(ob_cube_005)
col_collection_015.objects.link(ob_area_031)
col_collection_015.objects.link(ob_camera_016)
col_collection_015.objects.link(ob_light_031)
col_collection_015.objects.link(ob_light_032)
col_collection_015.objects.link(ob_area_032)
col_collection_015.objects.link(ob_area_001)

# ---- scene / render settings (as saved in the file)
scene.camera = ob_camera_016
scene.frame_start = 1; scene.frame_end = 250; scene.frame_set(232)
scene.render.engine = 'CYCLES'
scene.render.resolution_x = 3000
scene.render.resolution_y = 3000
scene.render.film_transparent = True
scene.cycles.samples = 300
scene.cycles.sampling_pattern = 'TABULATED_SOBOL'
scene.cycles.use_light_tree = False
scene.view_settings.look = 'High Contrast'
scene.view_settings.view_transform = 'Filmic'
bpy.context.view_layer.update()
